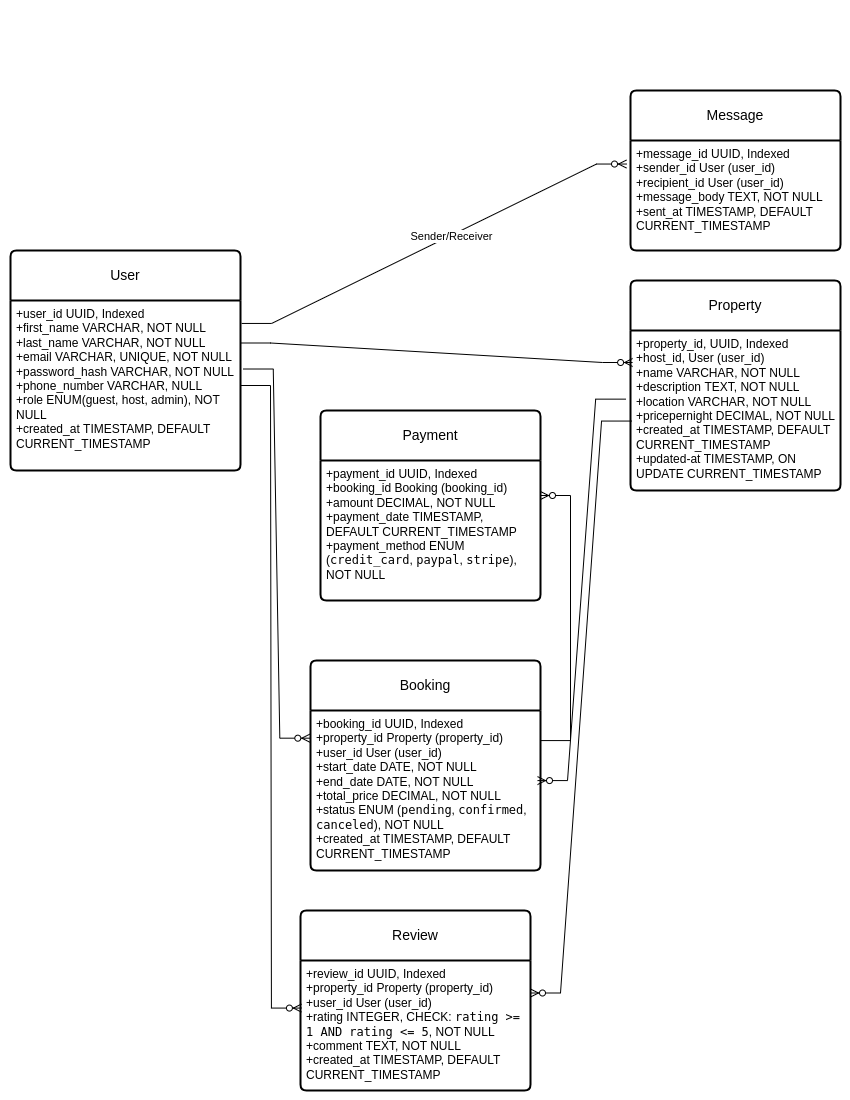

The diagram above was exported from draw.io. Its source (the exported page's mxGraphModel, read from the mxfile embedded in the PNG):
<mxGraphModel dx="1148" dy="753" grid="1" gridSize="10" guides="1" tooltips="1" connect="1" arrows="1" fold="1" page="1" pageScale="1" pageWidth="850" pageHeight="1100" math="0" shadow="0">
  <root>
    <mxCell id="0" />
    <mxCell id="1" parent="0" />
    <mxCell id="2EFcA7T3qxfhDD-1DIoS-1" value="User" style="swimlane;childLayout=stackLayout;horizontal=1;startSize=50;horizontalStack=0;rounded=1;fontSize=14;fontStyle=0;strokeWidth=2;resizeParent=0;resizeLast=1;shadow=0;dashed=0;align=center;arcSize=4;whiteSpace=wrap;html=1;" vertex="1" parent="1">
      <mxGeometry x="10" y="250" width="230" height="220" as="geometry" />
    </mxCell>
    <mxCell id="2EFcA7T3qxfhDD-1DIoS-2" value="+user_id UUID, Indexed&lt;br&gt;+first_name VARCHAR, NOT NULL&lt;div&gt;+last_name&amp;nbsp;&lt;span style=&quot;background-color: transparent; color: light-dark(rgb(0, 0, 0), rgb(255, 255, 255));&quot;&gt;VARCHAR, NOT NULL&lt;/span&gt;&lt;/div&gt;&lt;div&gt;+email&amp;nbsp;&lt;span style=&quot;background-color: transparent; color: light-dark(rgb(0, 0, 0), rgb(255, 255, 255));&quot;&gt;VARCHAR, UNIQUE, NOT NULL&lt;/span&gt;&lt;/div&gt;&lt;div&gt;+password_hash&amp;nbsp;&lt;span style=&quot;background-color: transparent; color: light-dark(rgb(0, 0, 0), rgb(255, 255, 255));&quot;&gt;VARCHAR, NOT NULL&lt;/span&gt;&lt;/div&gt;&lt;div&gt;+phone_number&amp;nbsp;&lt;span style=&quot;background-color: transparent; color: light-dark(rgb(0, 0, 0), rgb(255, 255, 255));&quot;&gt;VARCHAR, NULL&lt;/span&gt;&lt;/div&gt;&lt;div&gt;+role ENUM(guest, host, admin), NOT NULL&lt;/div&gt;&lt;div&gt;+created_at&amp;nbsp;&lt;span style=&quot;background-color: transparent; color: light-dark(rgb(0, 0, 0), rgb(255, 255, 255));&quot;&gt;TIMESTAMP, DEFAULT CURRENT_TIMESTAMP&lt;/span&gt;&lt;/div&gt;" style="align=left;strokeColor=none;fillColor=none;spacingLeft=4;spacingRight=4;fontSize=12;verticalAlign=top;resizable=0;rotatable=0;part=1;html=1;whiteSpace=wrap;" vertex="1" parent="2EFcA7T3qxfhDD-1DIoS-1">
      <mxGeometry y="50" width="230" height="170" as="geometry" />
    </mxCell>
    <mxCell id="2EFcA7T3qxfhDD-1DIoS-4" value="Property" style="swimlane;childLayout=stackLayout;horizontal=1;startSize=50;horizontalStack=0;rounded=1;fontSize=14;fontStyle=0;strokeWidth=2;resizeParent=0;resizeLast=1;shadow=0;dashed=0;align=center;arcSize=4;whiteSpace=wrap;html=1;" vertex="1" parent="1">
      <mxGeometry x="630" y="280" width="210" height="210" as="geometry" />
    </mxCell>
    <mxCell id="2EFcA7T3qxfhDD-1DIoS-5" value="+property_id, UUID, Indexed&lt;br&gt;+host_id, User (user_id)&lt;div&gt;+name&amp;nbsp;&lt;span style=&quot;background-color: transparent; color: light-dark(rgb(0, 0, 0), rgb(255, 255, 255));&quot;&gt;VARCHAR, NOT NULL&lt;/span&gt;&lt;/div&gt;&lt;div&gt;+description&amp;nbsp;&lt;span style=&quot;background-color: transparent; color: light-dark(rgb(0, 0, 0), rgb(255, 255, 255));&quot;&gt;TEXT, NOT NULL&lt;/span&gt;&lt;/div&gt;&lt;div&gt;+location&amp;nbsp;&lt;span style=&quot;background-color: transparent; color: light-dark(rgb(0, 0, 0), rgb(255, 255, 255));&quot;&gt;VARCHAR, NOT NULL&lt;/span&gt;&lt;/div&gt;&lt;div&gt;+pricepernight&amp;nbsp;&lt;span style=&quot;background-color: transparent; color: light-dark(rgb(0, 0, 0), rgb(255, 255, 255));&quot;&gt;DECIMAL, NOT NULL&lt;/span&gt;&lt;/div&gt;&lt;div&gt;+created_at&amp;nbsp;&lt;span style=&quot;background-color: transparent; color: light-dark(rgb(0, 0, 0), rgb(255, 255, 255));&quot;&gt;TIMESTAMP, DEFAULT CURRENT_TIMESTAMP&lt;/span&gt;&lt;/div&gt;&lt;div&gt;+updated-at&amp;nbsp;&lt;span style=&quot;background-color: transparent; color: light-dark(rgb(0, 0, 0), rgb(255, 255, 255));&quot;&gt;TIMESTAMP, ON UPDATE CURRENT_TIMESTAMP&lt;/span&gt;&lt;/div&gt;" style="align=left;strokeColor=none;fillColor=none;spacingLeft=4;spacingRight=4;fontSize=12;verticalAlign=top;resizable=0;rotatable=0;part=1;html=1;whiteSpace=wrap;" vertex="1" parent="2EFcA7T3qxfhDD-1DIoS-4">
      <mxGeometry y="50" width="210" height="160" as="geometry" />
    </mxCell>
    <mxCell id="2EFcA7T3qxfhDD-1DIoS-7" value="Booking" style="swimlane;childLayout=stackLayout;horizontal=1;startSize=50;horizontalStack=0;rounded=1;fontSize=14;fontStyle=0;strokeWidth=2;resizeParent=0;resizeLast=1;shadow=0;dashed=0;align=center;arcSize=4;whiteSpace=wrap;html=1;" vertex="1" parent="1">
      <mxGeometry x="310" y="660" width="230" height="210" as="geometry">
        <mxRectangle x="640" y="41" width="90" height="50" as="alternateBounds" />
      </mxGeometry>
    </mxCell>
    <mxCell id="2EFcA7T3qxfhDD-1DIoS-8" value="+booking_id UUID, Indexed&lt;br&gt;+property_id Property (property_id)&lt;div&gt;+user_id User (user_id)&lt;/div&gt;&lt;div&gt;+start_date&amp;nbsp;&lt;span style=&quot;background-color: transparent; color: light-dark(rgb(0, 0, 0), rgb(255, 255, 255));&quot;&gt;DATE, NOT NULL&lt;/span&gt;&lt;/div&gt;&lt;div&gt;+end_date&amp;nbsp;&lt;span style=&quot;background-color: transparent; color: light-dark(rgb(0, 0, 0), rgb(255, 255, 255));&quot;&gt;DATE, NOT NULL&lt;/span&gt;&lt;/div&gt;&lt;div&gt;+total_price&amp;nbsp;&lt;span style=&quot;background-color: transparent; color: light-dark(rgb(0, 0, 0), rgb(255, 255, 255));&quot;&gt;DECIMAL, NOT NULL&lt;/span&gt;&lt;/div&gt;&lt;div&gt;+status&amp;nbsp;&lt;span style=&quot;background-color: transparent; color: light-dark(rgb(0, 0, 0), rgb(255, 255, 255));&quot;&gt;ENUM (&lt;/span&gt;&lt;code style=&quot;background-color: transparent; color: light-dark(rgb(0, 0, 0), rgb(255, 255, 255));&quot;&gt;pending&lt;/code&gt;&lt;span style=&quot;background-color: transparent; color: light-dark(rgb(0, 0, 0), rgb(255, 255, 255));&quot;&gt;, &lt;/span&gt;&lt;code style=&quot;background-color: transparent; color: light-dark(rgb(0, 0, 0), rgb(255, 255, 255));&quot;&gt;confirmed&lt;/code&gt;&lt;span style=&quot;background-color: transparent; color: light-dark(rgb(0, 0, 0), rgb(255, 255, 255));&quot;&gt;, &lt;/span&gt;&lt;code style=&quot;background-color: transparent; color: light-dark(rgb(0, 0, 0), rgb(255, 255, 255));&quot;&gt;canceled&lt;/code&gt;&lt;span style=&quot;background-color: transparent; color: light-dark(rgb(0, 0, 0), rgb(255, 255, 255));&quot;&gt;), NOT NULL&lt;/span&gt;&lt;/div&gt;&lt;div&gt;+created_at&amp;nbsp;&lt;span style=&quot;background-color: transparent; color: light-dark(rgb(0, 0, 0), rgb(255, 255, 255));&quot;&gt;TIMESTAMP, DEFAULT CURRENT_TIMESTAMP&lt;/span&gt;&lt;/div&gt;" style="align=left;strokeColor=none;fillColor=none;spacingLeft=4;spacingRight=4;fontSize=12;verticalAlign=top;resizable=0;rotatable=0;part=1;html=1;whiteSpace=wrap;" vertex="1" parent="2EFcA7T3qxfhDD-1DIoS-7">
      <mxGeometry y="50" width="230" height="160" as="geometry" />
    </mxCell>
    <mxCell id="2EFcA7T3qxfhDD-1DIoS-9" value="Payment" style="swimlane;childLayout=stackLayout;horizontal=1;startSize=50;horizontalStack=0;rounded=1;fontSize=14;fontStyle=0;strokeWidth=2;resizeParent=0;resizeLast=1;shadow=0;dashed=0;align=center;arcSize=4;whiteSpace=wrap;html=1;" vertex="1" parent="1">
      <mxGeometry x="320" y="410" width="220" height="190" as="geometry" />
    </mxCell>
    <mxCell id="2EFcA7T3qxfhDD-1DIoS-10" value="+payment_id UUID, Indexed&lt;br&gt;+booking_id Booking (booking_id)&lt;div&gt;+amount&amp;nbsp;&lt;span style=&quot;background-color: transparent; color: light-dark(rgb(0, 0, 0), rgb(255, 255, 255));&quot;&gt;DECIMAL, NOT NULL&lt;/span&gt;&lt;/div&gt;&lt;div&gt;+payment_date&amp;nbsp;&lt;span style=&quot;background-color: transparent; color: light-dark(rgb(0, 0, 0), rgb(255, 255, 255));&quot;&gt;TIMESTAMP, DEFAULT CURRENT_TIMESTAMP&lt;/span&gt;&lt;/div&gt;&lt;div&gt;+payment_method&amp;nbsp;&lt;span style=&quot;background-color: transparent; color: light-dark(rgb(0, 0, 0), rgb(255, 255, 255));&quot;&gt;ENUM (&lt;/span&gt;&lt;code style=&quot;background-color: transparent; color: light-dark(rgb(0, 0, 0), rgb(255, 255, 255));&quot;&gt;credit_card&lt;/code&gt;&lt;span style=&quot;background-color: transparent; color: light-dark(rgb(0, 0, 0), rgb(255, 255, 255));&quot;&gt;, &lt;/span&gt;&lt;code style=&quot;background-color: transparent; color: light-dark(rgb(0, 0, 0), rgb(255, 255, 255));&quot;&gt;paypal&lt;/code&gt;&lt;span style=&quot;background-color: transparent; color: light-dark(rgb(0, 0, 0), rgb(255, 255, 255));&quot;&gt;, &lt;/span&gt;&lt;code style=&quot;background-color: transparent; color: light-dark(rgb(0, 0, 0), rgb(255, 255, 255));&quot;&gt;stripe&lt;/code&gt;&lt;span style=&quot;background-color: transparent; color: light-dark(rgb(0, 0, 0), rgb(255, 255, 255));&quot;&gt;), NOT NULL&lt;/span&gt;&lt;/div&gt;" style="align=left;strokeColor=none;fillColor=none;spacingLeft=4;spacingRight=4;fontSize=12;verticalAlign=top;resizable=0;rotatable=0;part=1;html=1;whiteSpace=wrap;" vertex="1" parent="2EFcA7T3qxfhDD-1DIoS-9">
      <mxGeometry y="50" width="220" height="140" as="geometry" />
    </mxCell>
    <mxCell id="2EFcA7T3qxfhDD-1DIoS-12" value="Review" style="swimlane;childLayout=stackLayout;horizontal=1;startSize=50;horizontalStack=0;rounded=1;fontSize=14;fontStyle=0;strokeWidth=2;resizeParent=0;resizeLast=1;shadow=0;dashed=0;align=center;arcSize=4;whiteSpace=wrap;html=1;" vertex="1" parent="1">
      <mxGeometry x="300" y="910" width="230" height="180" as="geometry" />
    </mxCell>
    <mxCell id="2EFcA7T3qxfhDD-1DIoS-13" value="+review_id UUID, Indexed&lt;br&gt;+property_id Property (property_id)&lt;div&gt;+user_id User (user_id)&lt;/div&gt;&lt;div&gt;+rating&amp;nbsp;&lt;span style=&quot;background-color: transparent; color: light-dark(rgb(0, 0, 0), rgb(255, 255, 255));&quot;&gt;INTEGER, CHECK: &lt;/span&gt;&lt;code style=&quot;background-color: transparent; color: light-dark(rgb(0, 0, 0), rgb(255, 255, 255));&quot;&gt;rating &amp;gt;= 1 AND rating &amp;lt;= 5&lt;/code&gt;&lt;span style=&quot;background-color: transparent; color: light-dark(rgb(0, 0, 0), rgb(255, 255, 255));&quot;&gt;, NOT NULL&lt;/span&gt;&lt;/div&gt;&lt;div&gt;+comment&amp;nbsp;&lt;span style=&quot;background-color: transparent; color: light-dark(rgb(0, 0, 0), rgb(255, 255, 255));&quot;&gt;TEXT, NOT NULL&lt;/span&gt;&lt;/div&gt;&lt;div&gt;+created_at&amp;nbsp;&lt;span style=&quot;background-color: transparent; color: light-dark(rgb(0, 0, 0), rgb(255, 255, 255));&quot;&gt;TIMESTAMP, DEFAULT CURRENT_TIMESTAMP&lt;/span&gt;&lt;/div&gt;" style="align=left;strokeColor=none;fillColor=none;spacingLeft=4;spacingRight=4;fontSize=12;verticalAlign=top;resizable=0;rotatable=0;part=1;html=1;whiteSpace=wrap;" vertex="1" parent="2EFcA7T3qxfhDD-1DIoS-12">
      <mxGeometry y="50" width="230" height="130" as="geometry" />
    </mxCell>
    <mxCell id="2EFcA7T3qxfhDD-1DIoS-14" value="Message" style="swimlane;childLayout=stackLayout;horizontal=1;startSize=50;horizontalStack=0;rounded=1;fontSize=14;fontStyle=0;strokeWidth=2;resizeParent=0;resizeLast=1;shadow=0;dashed=0;align=center;arcSize=4;whiteSpace=wrap;html=1;" vertex="1" parent="1">
      <mxGeometry x="630" y="90" width="210" height="160" as="geometry" />
    </mxCell>
    <mxCell id="2EFcA7T3qxfhDD-1DIoS-15" value="+message_id UUID, Indexed&lt;br&gt;&lt;div&gt;+sender_id User (user_id)&lt;/div&gt;&lt;div&gt;+recipient_id User (user_id)&lt;/div&gt;&lt;div&gt;+message_body TEXT, NOT NULL&lt;/div&gt;&lt;div&gt;+sent_at TIMESTAMP, DEFAULT CURRENT_TIMESTAMP&lt;/div&gt;" style="align=left;strokeColor=none;fillColor=none;spacingLeft=4;spacingRight=4;fontSize=12;verticalAlign=top;resizable=0;rotatable=0;part=1;html=1;whiteSpace=wrap;" vertex="1" parent="2EFcA7T3qxfhDD-1DIoS-14">
      <mxGeometry y="50" width="210" height="110" as="geometry" />
    </mxCell>
    <mxCell id="2EFcA7T3qxfhDD-1DIoS-16" value="" style="edgeStyle=entityRelationEdgeStyle;fontSize=12;html=1;endArrow=ERzeroToMany;endFill=1;rounded=0;exitX=1;exitY=0.25;exitDx=0;exitDy=0;entryX=0.01;entryY=0.2;entryDx=0;entryDy=0;entryPerimeter=0;" edge="1" parent="1" source="2EFcA7T3qxfhDD-1DIoS-2" target="2EFcA7T3qxfhDD-1DIoS-5">
      <mxGeometry width="100" height="100" relative="1" as="geometry">
        <mxPoint x="280" y="390" as="sourcePoint" />
        <mxPoint x="380" y="290" as="targetPoint" />
      </mxGeometry>
    </mxCell>
    <mxCell id="2EFcA7T3qxfhDD-1DIoS-19" value="" style="edgeStyle=entityRelationEdgeStyle;fontSize=12;html=1;endArrow=ERzeroToMany;endFill=1;rounded=0;exitX=1.012;exitY=0.403;exitDx=0;exitDy=0;exitPerimeter=0;entryX=-0.003;entryY=0.173;entryDx=0;entryDy=0;entryPerimeter=0;" edge="1" parent="1" source="2EFcA7T3qxfhDD-1DIoS-2" target="2EFcA7T3qxfhDD-1DIoS-8">
      <mxGeometry width="100" height="100" relative="1" as="geometry">
        <mxPoint x="220" y="420" as="sourcePoint" />
        <mxPoint x="320" y="320" as="targetPoint" />
      </mxGeometry>
    </mxCell>
    <mxCell id="2EFcA7T3qxfhDD-1DIoS-20" value="" style="edgeStyle=entityRelationEdgeStyle;fontSize=12;html=1;endArrow=ERzeroToMany;endFill=1;rounded=0;entryX=0.987;entryY=0.438;entryDx=0;entryDy=0;entryPerimeter=0;exitX=-0.023;exitY=0.429;exitDx=0;exitDy=0;exitPerimeter=0;" edge="1" parent="1" source="2EFcA7T3qxfhDD-1DIoS-5" target="2EFcA7T3qxfhDD-1DIoS-8">
      <mxGeometry width="100" height="100" relative="1" as="geometry">
        <mxPoint x="590" y="410" as="sourcePoint" />
        <mxPoint x="690" y="310" as="targetPoint" />
      </mxGeometry>
    </mxCell>
    <mxCell id="2EFcA7T3qxfhDD-1DIoS-21" value="" style="edgeStyle=entityRelationEdgeStyle;fontSize=12;html=1;endArrow=ERzeroToMany;endFill=1;rounded=0;exitX=1;exitY=0.5;exitDx=0;exitDy=0;entryX=0.004;entryY=0.366;entryDx=0;entryDy=0;entryPerimeter=0;" edge="1" parent="1" source="2EFcA7T3qxfhDD-1DIoS-2" target="2EFcA7T3qxfhDD-1DIoS-13">
      <mxGeometry width="100" height="100" relative="1" as="geometry">
        <mxPoint x="240" y="310" as="sourcePoint" />
        <mxPoint x="340" y="590" as="targetPoint" />
      </mxGeometry>
    </mxCell>
    <mxCell id="2EFcA7T3qxfhDD-1DIoS-22" value="" style="edgeStyle=entityRelationEdgeStyle;fontSize=12;html=1;endArrow=ERzeroToMany;endFill=1;rounded=0;entryX=1;entryY=0.25;entryDx=0;entryDy=0;exitX=0.005;exitY=0.566;exitDx=0;exitDy=0;exitPerimeter=0;" edge="1" parent="1" source="2EFcA7T3qxfhDD-1DIoS-5" target="2EFcA7T3qxfhDD-1DIoS-13">
      <mxGeometry width="100" height="100" relative="1" as="geometry">
        <mxPoint x="660" y="390" as="sourcePoint" />
        <mxPoint x="700" y="500" as="targetPoint" />
      </mxGeometry>
    </mxCell>
    <mxCell id="2EFcA7T3qxfhDD-1DIoS-23" value="" style="edgeStyle=entityRelationEdgeStyle;fontSize=12;html=1;endArrow=ERzeroToMany;endFill=1;rounded=0;exitX=1;exitY=0.188;exitDx=0;exitDy=0;exitPerimeter=0;entryX=1;entryY=0.25;entryDx=0;entryDy=0;" edge="1" parent="1" source="2EFcA7T3qxfhDD-1DIoS-8" target="2EFcA7T3qxfhDD-1DIoS-10">
      <mxGeometry width="100" height="100" relative="1" as="geometry">
        <mxPoint x="480" y="380" as="sourcePoint" />
        <mxPoint x="580" y="280" as="targetPoint" />
      </mxGeometry>
    </mxCell>
    <mxCell id="2EFcA7T3qxfhDD-1DIoS-25" value="" style="edgeStyle=entityRelationEdgeStyle;fontSize=12;html=1;endArrow=ERzeroToMany;endFill=1;rounded=0;exitX=1.005;exitY=0.135;exitDx=0;exitDy=0;exitPerimeter=0;entryX=-0.019;entryY=0.214;entryDx=0;entryDy=0;entryPerimeter=0;" edge="1" parent="1" source="2EFcA7T3qxfhDD-1DIoS-2" target="2EFcA7T3qxfhDD-1DIoS-15">
      <mxGeometry width="100" height="100" relative="1" as="geometry">
        <mxPoint x="290" y="110" as="sourcePoint" />
        <mxPoint x="440" y="-80" as="targetPoint" />
      </mxGeometry>
    </mxCell>
    <mxCell id="2EFcA7T3qxfhDD-1DIoS-26" value="Sender/Receiver" style="edgeLabel;html=1;align=center;verticalAlign=middle;resizable=0;points=[];" vertex="1" connectable="0" parent="2EFcA7T3qxfhDD-1DIoS-25">
      <mxGeometry x="0.0856" relative="1" as="geometry">
        <mxPoint as="offset" />
      </mxGeometry>
    </mxCell>
  </root>
</mxGraphModel>